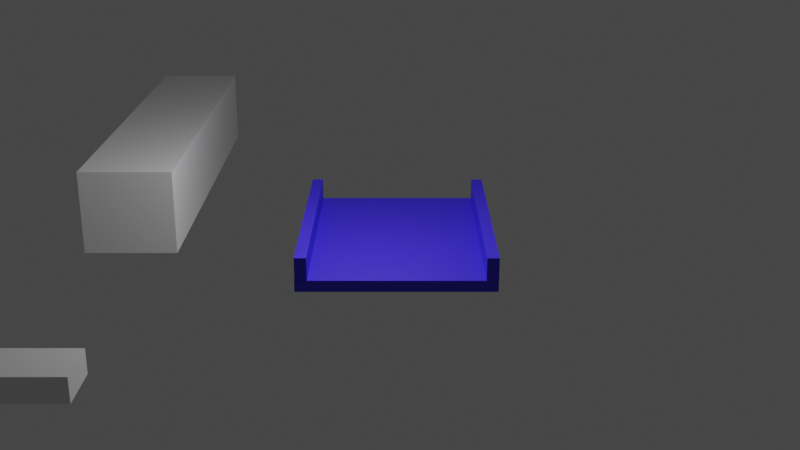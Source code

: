 # Source: pinball.blend  (saved by Blender 3.5.10; exported with 4.5.12 LTS)
import bpy
from mathutils import Matrix  # noqa: F401  (used for matrix-valued properties, if any)

bpy.ops.wm.read_factory_settings(use_empty=True)
scene = bpy.context.scene
scene.name = 'Scene'

# ---- collections
col_collection = bpy.data.collections.new('Collection'); scene.collection.children.link(col_collection)

# ---- materials (node trees are filled in below, after node groups)
mat_boardmaterial = bpy.data.materials.new('BoardMaterial')
mat_boardmaterial.alpha_threshold = 0.0
mat_boardmaterial.use_transparent_shadow = False
mat_boardmaterial.roughness = 0.5
mat_boardmaterial.line_color = (0.0, 0.0, 0.0, 1.0)

# ---- material node trees
mat_boardmaterial.use_nodes = True; mat_boardmaterial.node_tree.nodes.clear()
_N = mat_boardmaterial.node_tree.nodes; _L = mat_boardmaterial.node_tree.links
n0 = _N.new('ShaderNodeOutputMaterial'); n0.name = 'Material Output'; n0.location = (300, 300)
n1 = _N.new('ShaderNodeBsdfPrincipled'); n1.name = 'Principled BSDF'; n1.location = (10, 300)
n1.distribution = 'GGX'
n1.subsurface_method = 'RANDOM_WALK_SKIN'
n1.inputs[0].default_value = (0.04543, 0.02365, 0.8, 1.0)
n1.inputs[3].default_value = 1.45
n1.inputs[27].default_value = (0.0, 0.0, 0.0, 1.0)
n1.inputs[28].default_value = 1.0
_L.new(n1.outputs[0], n0.inputs[0])
n0.is_active_output = True

# ---- world
world_world = bpy.data.worlds.new('World'); scene.world = world_world
world_world.use_nodes = True; world_world.node_tree.nodes.clear()
_N = world_world.node_tree.nodes; _L = world_world.node_tree.links
n0 = _N.new('ShaderNodeOutputWorld'); n0.name = 'World Output'; n0.location = (300, 300)
n1 = _N.new('ShaderNodeBackground'); n1.name = 'Background'; n1.location = (10, 300)
n1.inputs[0].default_value = (0.05088, 0.05088, 0.05088, 1.0)
_L.new(n1.outputs[0], n0.inputs[0])
n0.is_active_output = True
world_world.color = (0.05088, 0.05088, 0.05088)
world_world.use_sun_shadow = False
world_world.sun_shadow_jitter_overblur = 0.0

# ---- cameras
cam_camera = bpy.data.cameras.new('Camera')
cam_camera.clip_end = 100.0
cam_camera.ortho_scale = 7.314

# ---- lights
light_light = bpy.data.lights.new('Light', 'POINT')
light_light.transmission_factor = 0.0
light_light.energy = 1000.0
light_light.shadow_soft_size = 0.1
light_light.shadow_maximum_resolution = 0.006
light_light.use_absolute_resolution = True

# ---- meshes
me_board = bpy.data.meshes.new('Board')
me_board.from_pydata([(4.85, 3.567, -0.7317), (4.85, 3.567, -1.0), (4.85, -1.0, -0.7317), (4.85, -1.0, -1.0), (-1.0, 3.567, -0.7317), (-1.0, 3.567, -1.0), (-1.0, -1.0, -0.7317), (-1.0, -1.0, -1.0)], [], [(0, 4, 6, 2), (3, 2, 6, 7), (7, 6, 4, 5), (5, 1, 3, 7), (1, 0, 2, 3), (5, 4, 0, 1)])
_uv = me_board.uv_layers.new(name='UVMap')
_uv.uv.foreach_set('vector', [0.625, 0.5, 0.875, 0.5, 0.875, 0.75, 0.625, 0.75, 0.375, 0.75, 0.625, 0.75, 0.625, 1.0, 0.375, 1.0, 0.375, 0.0, 0.625, 0.0, 0.625, 0.25, 0.375, 0.25, 0.125, 0.5, 0.375, 0.5, 0.375, 0.75, 0.125, 0.75, 0.375, 0.5, 0.625, 0.5, 0.625, 0.75, 0.375, 0.75, 0.375, 0.25, 0.625, 0.25, 0.625, 0.5, 0.375, 0.5])
me_board.materials.append(mat_boardmaterial)
me_board.use_mirror_vertex_groups = False
me_board.update()
me_leftbordr = bpy.data.meshes.new('LeftBordr')
me_leftbordr.from_pydata([(-1.137, -1.002, -1.0), (-1.137, -1.002, -0.4673), (-1.137, -0.7262, -1.0), (-1.137, -0.7262, -0.4673), (4.71, -0.9964, -0.9897), (4.71, -0.9964, -0.457), (4.71, -0.7203, -0.9897), (4.71, -0.7203, -0.457)], [], [(0, 1, 3, 2), (2, 3, 7, 6), (6, 7, 5, 4), (4, 5, 1, 0), (2, 6, 4, 0), (7, 3, 1, 5)])
_uv = me_leftbordr.uv_layers.new(name='UVMap')
_uv.uv.foreach_set('vector', [0.375, 0.0, 0.625, 0.0, 0.625, 0.25, 0.375, 0.25, 0.375, 0.25, 0.625, 0.25, 0.625, 0.5, 0.375, 0.5, 0.375, 0.5, 0.625, 0.5, 0.625, 0.75, 0.375, 0.75, 0.375, 0.75, 0.625, 0.75, 0.625, 1.0, 0.375, 1.0, 0.125, 0.5, 0.375, 0.5, 0.375, 0.75, 0.125, 0.75, 0.625, 0.5, 0.875, 0.5, 0.875, 0.75, 0.625, 0.75])
me_leftbordr.materials.append(mat_boardmaterial)
me_leftbordr.update()
me_rightborder = bpy.data.meshes.new('RightBorder')
me_rightborder.from_pydata([(-1.137, -1.002, -1.0), (-1.137, -1.002, -0.4673), (-1.137, -0.7262, -1.0), (-1.137, -0.7262, -0.4673), (4.71, -0.9964, -0.9897), (4.71, -0.9964, -0.457), (4.71, -0.7203, -0.9897), (4.71, -0.7203, -0.457)], [], [(0, 1, 3, 2), (2, 3, 7, 6), (6, 7, 5, 4), (4, 5, 1, 0), (2, 6, 4, 0), (7, 3, 1, 5)])
_uv = me_rightborder.uv_layers.new(name='UVMap')
_uv.uv.foreach_set('vector', [0.375, 0.0, 0.625, 0.0, 0.625, 0.25, 0.375, 0.25, 0.375, 0.25, 0.625, 0.25, 0.625, 0.5, 0.375, 0.5, 0.375, 0.5, 0.625, 0.5, 0.625, 0.75, 0.375, 0.75, 0.375, 0.75, 0.625, 0.75, 0.625, 1.0, 0.375, 1.0, 0.125, 0.5, 0.375, 0.5, 0.375, 0.75, 0.125, 0.75, 0.625, 0.5, 0.875, 0.5, 0.875, 0.75, 0.625, 0.75])
me_rightborder.materials.append(mat_boardmaterial)
me_rightborder.update()
me_collider_parent = bpy.data.meshes.new('collider_parent')
me_collider_parent.from_pydata([(-1.153, -5.508, -1.051), (-1.153, -5.508, 1.051), (-1.153, 5.508, -1.051), (-1.153, 5.508, 1.051), (1.153, -5.508, -1.051), (1.153, -5.508, 1.051), (1.153, 5.508, -1.051), (1.153, 5.508, 1.051)], [], [(0, 1, 3, 2), (2, 3, 7, 6), (6, 7, 5, 4), (4, 5, 1, 0), (2, 6, 4, 0), (7, 3, 1, 5)])
_uv = me_collider_parent.uv_layers.new(name='UVMap')
_uv.uv.foreach_set('vector', [0.375, 0.0, 0.625, 0.0, 0.625, 0.25, 0.375, 0.25, 0.375, 0.25, 0.625, 0.25, 0.625, 0.5, 0.375, 0.5, 0.375, 0.5, 0.625, 0.5, 0.625, 0.75, 0.375, 0.75, 0.375, 0.75, 0.625, 0.75, 0.625, 1.0, 0.375, 1.0, 0.125, 0.5, 0.375, 0.5, 0.375, 0.75, 0.125, 0.75, 0.625, 0.5, 0.875, 0.5, 0.875, 0.75, 0.625, 0.75])
me_collider_parent.update()
me_collider_child = bpy.data.meshes.new('collider_child')
me_collider_child.from_pydata([(-0.3922, -0.5946, -0.2765), (-0.3922, -0.5946, 0.2765), (-0.3922, 0.5946, -0.2765), (-0.3922, 0.5946, 0.2765), (0.3922, -0.5946, -0.2765), (0.3922, -0.5946, 0.2765), (0.3922, 0.5946, -0.2765), (0.3922, 0.5946, 0.2765), (-1.321, 0.5946, -0.2765), (-1.321, -0.5946, -0.2765), (-1.321, -0.5946, 0.2765), (-1.321, 0.5946, 0.2765)], [], [(0, 1, 10, 9), (2, 3, 7, 6), (6, 7, 5, 4), (4, 5, 1, 0), (2, 6, 4, 0), (7, 3, 1, 5), (9, 10, 11, 8), (1, 3, 11, 10), (2, 0, 9, 8), (3, 2, 8, 11)])
_uv = me_collider_child.uv_layers.new(name='UVMap')
_uv.uv.foreach_set('vector', [0.375, 1.0, 0.625, 1.0, 0.625, 1.0, 0.375, 1.0, 0.375, 0.25, 0.625, 0.25, 0.625, 0.5, 0.375, 0.5, 0.375, 0.5, 0.625, 0.5, 0.625, 0.75, 0.375, 0.75, 0.375, 0.75, 0.625, 0.75, 0.625, 1.0, 0.375, 1.0, 0.125, 0.5, 0.375, 0.5, 0.375, 0.75, 0.125, 0.75, 0.625, 0.5, 0.875, 0.5, 0.875, 0.75, 0.625, 0.75, 0.375, 0.0, 0.625, 0.0, 0.625, 0.25, 0.375, 0.25, 0.875, 0.75, 0.875, 0.5, 0.875, 0.5, 0.875, 0.75, 0.125, 0.5, 0.125, 0.75, 0.125, 0.75, 0.125, 0.5, 0.625, 0.25, 0.375, 0.25, 0.375, 0.25, 0.625, 0.25])
me_collider_child.update()

# ---- objects
ob_board = bpy.data.objects.new('Board', me_board)
ob_light = bpy.data.objects.new('Light', light_light)
ob_camera = bpy.data.objects.new('Camera', cam_camera)
ob_leftborder = bpy.data.objects.new('LeftBorder', me_leftbordr)
ob_rightborder = bpy.data.objects.new('RightBorder', me_rightborder)
ob_colliders = bpy.data.objects.new('Colliders', me_collider_parent)
ob_cube = bpy.data.objects.new('Cube', me_collider_child)

# ---- transforms, parenting, visibility, modifiers, constraints
ob_board.location = (-1.361, 2.72, 1.198)
ob_board.rotation_euler = (0.0, -0.0, -1.571)
ob_board.lock_rotations_4d = False
ob_board.empty_display_type = 'ARROWS'
ob_board.lineart.crease_threshold = 0.0
ob_light.location = (-0.7225, -1.489, 5.904)
ob_light.rotation_euler = (0.6503, 0.05522, 0.2954)
ob_light.lock_rotations_4d = False
ob_light.empty_display_type = 'ARROWS'
ob_light.color = (0.0, 0.0, 0.0, 0.0)
ob_light.lineart.crease_threshold = 0.0
ob_camera.location = (0.0, -25.0, 10.0)
ob_camera.rotation_euler = (1.226, 0.0, 0.0)
ob_camera.lock_rotations_4d = False
ob_camera.empty_display_type = 'ARROWS'
ob_camera.color = (0.0, 0.0, 0.0, 0.0)
ob_camera.display_type = 'WIRE'
ob_camera.lineart.crease_threshold = 0.0
ob_leftborder.parent = ob_board
ob_leftborder.matrix_parent_inverse = Matrix(((-0.0002342, -1.0, 0.0, 2.72), (1.0, -0.0002342, -0.0, 1.361), (0.0, 0.0, 1.0, -1.198), (-0.0, 0.0, -0.0, 1.0)))
ob_leftborder.location = (-1.357, 2.588, 1.461)
ob_leftborder.rotation_euler = (0.0, -0.0, -1.571)
ob_rightborder.parent = ob_board
ob_rightborder.matrix_parent_inverse = Matrix(((-0.0002342, -1.0, 0.0, 2.72), (1.0, -0.0002342, -0.0, 1.361), (0.0, 0.0, 1.0, -1.198), (-0.0, 0.0, -0.0, 1.0)))
ob_rightborder.location = (2.93, 2.58, 1.461)
ob_rightborder.rotation_euler = (0.0, -0.0, -1.571)
ob_colliders.location = (-6.691, 6.292, 1.051)
ob_cube.parent = ob_colliders
ob_cube.matrix_parent_inverse = Matrix(((1.0, -0.0, 0.0, 6.691), (-0.0, 1.0, -0.0, -6.292), (0.0, 0.0, 1.0, -1.051), (-0.0, 0.0, -0.0, 1.0)))
ob_cube.location = (-6.448, -6.295, 0.2765)

# ---- collection membership
col_collection.objects.link(ob_board)
col_collection.objects.link(ob_light)
col_collection.objects.link(ob_camera)
col_collection.objects.link(ob_leftborder)
col_collection.objects.link(ob_rightborder)
col_collection.objects.link(ob_colliders)
col_collection.objects.link(ob_cube)

# ---- scene / render settings (as saved in the file)
scene.camera = ob_camera
scene.frame_start = 1; scene.frame_end = 250; scene.frame_set(0)
scene.render.engine = 'BLENDER_EEVEE_NEXT'
scene.cycles.sampling_pattern = 'TABULATED_SOBOL'
scene.cycles.use_light_tree = False
scene.view_settings.view_transform = 'Filmic'
bpy.context.view_layer.update()
